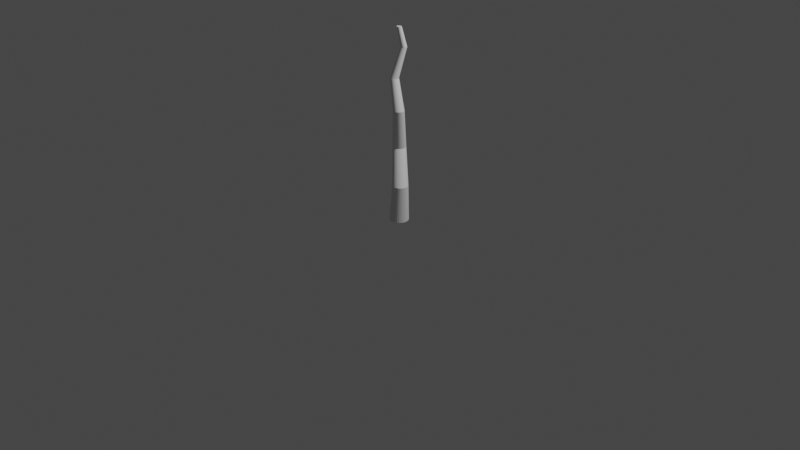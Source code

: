 # Source: Wand.blend  (saved by Blender 2.83.19; exported with 4.5.12 LTS)
import bpy
from mathutils import Matrix  # noqa: F401  (used for matrix-valued properties, if any)

bpy.ops.wm.read_factory_settings(use_empty=True)
scene = bpy.context.scene
scene.name = 'Scene'

# ---- collections
col_collection = bpy.data.collections.new('Collection'); scene.collection.children.link(col_collection)

# ---- materials (node trees are filled in below, after node groups)
mat_wandmat = bpy.data.materials.new('WandMat')
mat_wandmat.use_transparent_shadow = False

# ---- material node trees

# ---- world
world_world = bpy.data.worlds.new('World'); scene.world = world_world
world_world.use_nodes = True; world_world.node_tree.nodes.clear()
_N = world_world.node_tree.nodes; _L = world_world.node_tree.links
n0 = _N.new('ShaderNodeOutputWorld'); n0.name = 'World Output'; n0.location = (300, 300)
n1 = _N.new('ShaderNodeBackground'); n1.name = 'Background'; n1.location = (10, 300)
n1.inputs[0].default_value = (0.05088, 0.05088, 0.05088, 1.0)
_L.new(n1.outputs[0], n0.inputs[0])
n0.is_active_output = True
world_world.color = (0.05088, 0.05088, 0.05088)
world_world.use_sun_shadow = False
world_world.sun_shadow_jitter_overblur = 0.0

# ---- cameras
cam_camera = bpy.data.cameras.new('Camera')
cam_camera.clip_end = 100.0
cam_camera.ortho_scale = 7.314

# ---- lights
light_light = bpy.data.lights.new('Light', 'POINT')
light_light.transmission_factor = 0.0
light_light.energy = 1000.0
light_light.shadow_soft_size = 0.1
light_light.shadow_maximum_resolution = 0.006
light_light.use_absolute_resolution = True

# ---- meshes
me_cylinder = bpy.data.meshes.new('Cylinder')
me_cylinder.from_pydata([(1.071e-07, 0.09823, -1.0), (1.159e-07, 0.0242, 1.0), (0.01916, 0.09634, -1.0), (0.004722, 0.02374, 1.0), (0.03759, 0.09075, -1.0), (0.009262, 0.02236, 1.0), (0.05457, 0.08168, -1.0), (0.01345, 0.02012, 1.0), (0.06946, 0.06946, -1.0), (0.01711, 0.01711, 1.0), (0.08168, 0.05457, -1.0), (0.02012, 0.01345, 1.0), (0.09075, 0.03759, -1.0), (0.02236, 0.009262, 1.0), (0.09634, 0.01916, -1.0), (0.02374, 0.004722, 1.0), (0.09823, 2.644e-07, -1.0), (0.0242, 2.799e-07, 1.0), (0.09634, -0.01916, -1.0), (0.02374, -0.004721, 1.0), (0.09075, -0.03759, -1.0), (0.02236, -0.009261, 1.0), (0.08168, -0.05457, -1.0), (0.02012, -0.01345, 1.0), (0.06946, -0.06946, -1.0), (0.01711, -0.01711, 1.0), (0.05457, -0.08168, -1.0), (0.01345, -0.02012, 1.0), (0.03759, -0.09075, -1.0), (0.009262, -0.02236, 1.0), (0.01916, -0.09634, -1.0), (0.004722, -0.02374, 1.0), (7.507e-08, -0.09823, -1.0), (1.08e-07, -0.0242, 1.0), (-0.01916, -0.09634, -1.0), (-0.004721, -0.02374, 1.0), (-0.03759, -0.09075, -1.0), (-0.009262, -0.02236, 1.0), (-0.05457, -0.08168, -1.0), (-0.01345, -0.02012, 1.0), (-0.06946, -0.06946, -1.0), (-0.01711, -0.01711, 1.0), (-0.08168, -0.05457, -1.0), (-0.02012, -0.01345, 1.0), (-0.09075, -0.03759, -1.0), (-0.02236, -0.009261, 1.0), (-0.09634, -0.01916, -1.0), (-0.02374, -0.004721, 1.0), (-0.09823, 3.518e-07, -1.0), (-0.0242, 3.015e-07, 1.0), (-0.09634, 0.01916, -1.0), (-0.02374, 0.004722, 1.0), (-0.09075, 0.03759, -1.0), (-0.02236, 0.009262, 1.0), (-0.08168, 0.05458, -1.0), (-0.02012, 0.01345, 1.0), (-0.06946, 0.06946, -1.0), (-0.01711, 0.01711, 1.0), (-0.05457, 0.08168, -1.0), (-0.01345, 0.02012, 1.0), (-0.03759, 0.09075, -1.0), (-0.009262, 0.02236, 1.0), (-0.01916, 0.09634, -1.0), (-0.004721, 0.02374, 1.0), (0.06594, 0.03338, -0.5911), (-0.04484, 0.1134, -0.2367), (0.05001, 0.002686, 0.1916), (-0.02901, 0.009585, 0.4964), (0.02901, 0.06579, 0.8003), (0.03516, 0.06518, 0.8003), (-0.02046, 0.008743, 0.4964), (0.06097, 0.001607, 0.1916), (-0.03147, 0.112, -0.2367), (0.08171, 0.03182, -0.5911), (0.04107, 0.06339, 0.8003), (-0.01224, 0.00625, 0.4964), (0.0715, -0.00159, 0.1916), (-0.01862, 0.1081, -0.2367), (0.09688, 0.02722, -0.5911), (0.04651, 0.06048, 0.8003), (-0.00467, 0.002201, 0.4964), (0.08122, -0.006781, 0.1916), (-0.006774, 0.1018, -0.2367), (0.1109, 0.01975, -0.5911), (0.05129, 0.05656, 0.8003), (0.00197, -0.003248, 0.4964), (0.08973, -0.01377, 0.1916), (0.003608, 0.09328, -0.2367), (0.1231, 0.009695, -0.5911), (0.0552, 0.05179, 0.8003), (0.007419, -0.009888, 0.4964), (0.09671, -0.02228, 0.1916), (0.01213, 0.0829, -0.2367), (0.1332, -0.002557, -0.5911), (0.05811, 0.04634, 0.8003), (0.01147, -0.01746, 0.4964), (0.1019, -0.03199, 0.1916), (0.01846, 0.07106, -0.2367), (0.1406, -0.01653, -0.5911), (0.05991, 0.04043, 0.8003), (0.01396, -0.02568, 0.4964), (0.1051, -0.04253, 0.1916), (0.02236, 0.0582, -0.2367), (0.1452, -0.0317, -0.5911), (0.06051, 0.03429, 0.8003), (0.0148, -0.03423, 0.4964), (0.1062, -0.05349, 0.1916), (0.02368, 0.04484, -0.2367), (0.1468, -0.04748, -0.5911), (0.05991, 0.02814, 0.8003), (0.01396, -0.04278, 0.4964), (0.1051, -0.06445, 0.1916), (0.02236, 0.03147, -0.2367), (0.1452, -0.06325, -0.5911), (0.05811, 0.02223, 0.8003), (0.01147, -0.051, 0.4964), (0.1019, -0.07499, 0.1916), (0.01846, 0.01862, -0.2367), (0.1406, -0.07842, -0.5911), (0.0552, 0.01679, 0.8003), (0.007419, -0.05857, 0.4964), (0.09671, -0.0847, 0.1916), (0.01213, 0.006774, -0.2367), (0.1332, -0.09239, -0.5911), (0.05129, 0.01202, 0.8003), (0.00197, -0.06521, 0.4964), (0.08973, -0.09321, 0.1916), (0.003608, -0.003608, -0.2367), (0.1231, -0.1046, -0.5911), (0.04651, 0.008098, 0.8003), (-0.00467, -0.07066, 0.4964), (0.08122, -0.1002, 0.1916), (-0.006774, -0.01213, -0.2367), (0.1109, -0.1147, -0.5911), (0.04107, 0.005188, 0.8003), (-0.01224, -0.07471, 0.4964), (0.0715, -0.1054, 0.1916), (-0.01862, -0.01846, -0.2367), (0.09688, -0.1222, -0.5911), (0.03516, 0.003395, 0.8003), (-0.02046, -0.0772, 0.4964), (0.06097, -0.1086, 0.1916), (-0.03147, -0.02236, -0.2367), (0.08171, -0.1268, -0.5911), (0.02901, 0.00279, 0.8003), (-0.02901, -0.07805, 0.4964), (0.05001, -0.1097, 0.1916), (-0.04484, -0.02367, -0.2367), (0.06594, -0.1283, -0.5911), (0.02287, 0.003395, 0.8003), (-0.03756, -0.0772, 0.4964), (0.03905, -0.1086, 0.1916), (-0.0582, -0.02236, -0.2367), (0.05016, -0.1268, -0.5911), (0.01696, 0.005188, 0.8003), (-0.04578, -0.07471, 0.4964), (0.02851, -0.1054, 0.1916), (-0.07106, -0.01846, -0.2367), (0.035, -0.1222, -0.5911), (0.01151, 0.008098, 0.8003), (-0.05336, -0.07066, 0.4964), (0.0188, -0.1002, 0.1916), (-0.0829, -0.01213, -0.2367), (0.02102, -0.1147, -0.5911), (0.00674, 0.01202, 0.8003), (-0.05999, -0.06521, 0.4964), (0.01029, -0.09321, 0.1916), (-0.09328, -0.003608, -0.2367), (0.008767, -0.1046, -0.5911), (0.002823, 0.01679, 0.8003), (-0.06544, -0.05857, 0.4964), (0.0033, -0.0847, 0.1916), (-0.1018, 0.006774, -0.2367), (-0.001287, -0.09239, -0.5911), (-8.755e-05, 0.02223, 0.8003), (-0.06949, -0.051, 0.4964), (-0.001891, -0.07499, 0.1916), (-0.1081, 0.01862, -0.2367), (-0.008759, -0.07842, -0.5911), (-0.00188, 0.02814, 0.8003), (-0.07199, -0.04278, 0.4964), (-0.005088, -0.06445, 0.1916), (-0.112, 0.03147, -0.2367), (-0.01336, -0.06325, -0.5911), (-0.002485, 0.03429, 0.8003), (-0.07283, -0.03423, 0.4964), (-0.006167, -0.05349, 0.1916), (-0.1134, 0.04484, -0.2367), (-0.01491, -0.04747, -0.5911), (-0.00188, 0.04043, 0.8003), (-0.07199, -0.02568, 0.4964), (-0.005088, -0.04253, 0.1916), (-0.112, 0.0582, -0.2367), (-0.01336, -0.0317, -0.5911), (-8.754e-05, 0.04634, 0.8003), (-0.06949, -0.01746, 0.4964), (-0.001891, -0.03199, 0.1916), (-0.1081, 0.07106, -0.2367), (-0.008759, -0.01653, -0.5911), (0.002823, 0.05179, 0.8003), (-0.06544, -0.009888, 0.4964), (0.0033, -0.02228, 0.1916), (-0.1018, 0.0829, -0.2367), (-0.001287, -0.002556, -0.5911), (0.00674, 0.05656, 0.8003), (-0.05999, -0.003248, 0.4964), (0.01029, -0.01377, 0.1916), (-0.09328, 0.09328, -0.2367), (0.008768, 0.009696, -0.5911), (0.01151, 0.06048, 0.8003), (-0.05336, 0.002201, 0.4964), (0.0188, -0.006781, 0.1916), (-0.0829, 0.1018, -0.2367), (0.02102, 0.01975, -0.5911), (0.01696, 0.06339, 0.8003), (-0.04578, 0.00625, 0.4964), (0.02851, -0.00159, 0.1916), (-0.07106, 0.1081, -0.2367), (0.035, 0.02722, -0.5911), (0.02287, 0.06518, 0.8003), (-0.03756, 0.008743, 0.4964), (0.03905, 0.001607, 0.1916), (-0.0582, 0.112, -0.2367), (0.05016, 0.03182, -0.5911)], [], [(68, 1, 3, 69), (69, 3, 5, 74), (74, 5, 7, 79), (79, 7, 9, 84), (84, 9, 11, 89), (89, 11, 13, 94), (94, 13, 15, 99), (99, 15, 17, 104), (104, 17, 19, 109), (109, 19, 21, 114), (114, 21, 23, 119), (119, 23, 25, 124), (124, 25, 27, 129), (129, 27, 29, 134), (134, 29, 31, 139), (139, 31, 33, 144), (144, 33, 35, 149), (149, 35, 37, 154), (154, 37, 39, 159), (159, 39, 41, 164), (164, 41, 43, 169), (169, 43, 45, 174), (174, 45, 47, 179), (179, 47, 49, 184), (184, 49, 51, 189), (189, 51, 53, 194), (194, 53, 55, 199), (199, 55, 57, 204), (204, 57, 59, 209), (209, 59, 61, 214), (3, 1, 63, 61, 59, 57, 55, 53, 51, 49, 47, 45, 43, 41, 39, 37, 35, 33, 31, 29, 27, 25, 23, 21, 19, 17, 15, 13, 11, 9, 7, 5), (214, 61, 63, 219), (219, 63, 1, 68), (0, 2, 4, 6, 8, 10, 12, 14, 16, 18, 20, 22, 24, 26, 28, 30, 32, 34, 36, 38, 40, 42, 44, 46, 48, 50, 52, 54, 56, 58, 60, 62), (62, 223, 64, 0), (223, 222, 65, 64), (222, 221, 66, 65), (221, 220, 67, 66), (220, 219, 68, 67), (60, 218, 223, 62), (218, 217, 222, 223), (217, 216, 221, 222), (216, 215, 220, 221), (215, 214, 219, 220), (58, 213, 218, 60), (213, 212, 217, 218), (212, 211, 216, 217), (211, 210, 215, 216), (210, 209, 214, 215), (56, 208, 213, 58), (208, 207, 212, 213), (207, 206, 211, 212), (206, 205, 210, 211), (205, 204, 209, 210), (54, 203, 208, 56), (203, 202, 207, 208), (202, 201, 206, 207), (201, 200, 205, 206), (200, 199, 204, 205), (52, 198, 203, 54), (198, 197, 202, 203), (197, 196, 201, 202), (196, 195, 200, 201), (195, 194, 199, 200), (50, 193, 198, 52), (193, 192, 197, 198), (192, 191, 196, 197), (191, 190, 195, 196), (190, 189, 194, 195), (48, 188, 193, 50), (188, 187, 192, 193), (187, 186, 191, 192), (186, 185, 190, 191), (185, 184, 189, 190), (46, 183, 188, 48), (183, 182, 187, 188), (182, 181, 186, 187), (181, 180, 185, 186), (180, 179, 184, 185), (44, 178, 183, 46), (178, 177, 182, 183), (177, 176, 181, 182), (176, 175, 180, 181), (175, 174, 179, 180), (42, 173, 178, 44), (173, 172, 177, 178), (172, 171, 176, 177), (171, 170, 175, 176), (170, 169, 174, 175), (40, 168, 173, 42), (168, 167, 172, 173), (167, 166, 171, 172), (166, 165, 170, 171), (165, 164, 169, 170), (38, 163, 168, 40), (163, 162, 167, 168), (162, 161, 166, 167), (161, 160, 165, 166), (160, 159, 164, 165), (36, 158, 163, 38), (158, 157, 162, 163), (157, 156, 161, 162), (156, 155, 160, 161), (155, 154, 159, 160), (34, 153, 158, 36), (153, 152, 157, 158), (152, 151, 156, 157), (151, 150, 155, 156), (150, 149, 154, 155), (32, 148, 153, 34), (148, 147, 152, 153), (147, 146, 151, 152), (146, 145, 150, 151), (145, 144, 149, 150), (30, 143, 148, 32), (143, 142, 147, 148), (142, 141, 146, 147), (141, 140, 145, 146), (140, 139, 144, 145), (28, 138, 143, 30), (138, 137, 142, 143), (137, 136, 141, 142), (136, 135, 140, 141), (135, 134, 139, 140), (26, 133, 138, 28), (133, 132, 137, 138), (132, 131, 136, 137), (131, 130, 135, 136), (130, 129, 134, 135), (24, 128, 133, 26), (128, 127, 132, 133), (127, 126, 131, 132), (126, 125, 130, 131), (125, 124, 129, 130), (22, 123, 128, 24), (123, 122, 127, 128), (122, 121, 126, 127), (121, 120, 125, 126), (120, 119, 124, 125), (20, 118, 123, 22), (118, 117, 122, 123), (117, 116, 121, 122), (116, 115, 120, 121), (115, 114, 119, 120), (18, 113, 118, 20), (113, 112, 117, 118), (112, 111, 116, 117), (111, 110, 115, 116), (110, 109, 114, 115), (16, 108, 113, 18), (108, 107, 112, 113), (107, 106, 111, 112), (106, 105, 110, 111), (105, 104, 109, 110), (14, 103, 108, 16), (103, 102, 107, 108), (102, 101, 106, 107), (101, 100, 105, 106), (100, 99, 104, 105), (12, 98, 103, 14), (98, 97, 102, 103), (97, 96, 101, 102), (96, 95, 100, 101), (95, 94, 99, 100), (10, 93, 98, 12), (93, 92, 97, 98), (92, 91, 96, 97), (91, 90, 95, 96), (90, 89, 94, 95), (8, 88, 93, 10), (88, 87, 92, 93), (87, 86, 91, 92), (86, 85, 90, 91), (85, 84, 89, 90), (6, 83, 88, 8), (83, 82, 87, 88), (82, 81, 86, 87), (81, 80, 85, 86), (80, 79, 84, 85), (4, 78, 83, 6), (78, 77, 82, 83), (77, 76, 81, 82), (76, 75, 80, 81), (75, 74, 79, 80), (2, 73, 78, 4), (73, 72, 77, 78), (72, 71, 76, 77), (71, 70, 75, 76), (70, 69, 74, 75), (0, 64, 73, 2), (64, 65, 72, 73), (65, 66, 71, 72), (66, 67, 70, 71), (67, 68, 69, 70)])
_uv = me_cylinder.uv_layers.new(name='UVMap')
_uv.uv.foreach_set('vector', [1.0, 0.9507, 1.0, 1.0, 0.9688, 1.0, 0.9688, 0.9507, 0.9688, 0.9507, 0.9688, 1.0, 0.9375, 1.0, 0.9375, 0.9507, 0.9375, 0.9507, 0.9375, 1.0, 0.9062, 1.0, 0.9062, 0.9507, 0.9062, 0.9507, 0.9062, 1.0, 0.875, 1.0, 0.875, 0.9507, 0.875, 0.9507, 0.875, 1.0, 0.8438, 1.0, 0.8438, 0.9507, 0.8438, 0.9507, 0.8438, 1.0, 0.8125, 1.0, 0.8125, 0.9507, 0.8125, 0.9507, 0.8125, 1.0, 0.7812, 1.0, 0.7813, 0.9507, 0.7813, 0.9507, 0.7812, 1.0, 0.75, 1.0, 0.75, 0.9507, 0.75, 0.9507, 0.75, 1.0, 0.7188, 1.0, 0.7187, 0.9507, 0.7187, 0.9507, 0.7188, 1.0, 0.6875, 1.0, 0.6875, 0.9507, 0.6875, 0.9507, 0.6875, 1.0, 0.6562, 1.0, 0.6562, 0.9507, 0.6562, 0.9507, 0.6562, 1.0, 0.625, 1.0, 0.625, 0.9507, 0.625, 0.9507, 0.625, 1.0, 0.5938, 1.0, 0.5938, 0.9507, 0.5938, 0.9507, 0.5938, 1.0, 0.5625, 1.0, 0.5625, 0.9507, 0.5625, 0.9507, 0.5625, 1.0, 0.5312, 1.0, 0.5312, 0.9507, 0.5312, 0.9507, 0.5312, 1.0, 0.5, 1.0, 0.5, 0.9507, 0.5, 0.9507, 0.5, 1.0, 0.4688, 1.0, 0.4687, 0.9507, 0.4687, 0.9507, 0.4688, 1.0, 0.4375, 1.0, 0.4375, 0.9507, 0.4375, 0.9507, 0.4375, 1.0, 0.4062, 1.0, 0.4062, 0.9507, 0.4062, 0.9507, 0.4062, 1.0, 0.375, 1.0, 0.375, 0.9507, 0.375, 0.9507, 0.375, 1.0, 0.3438, 1.0, 0.3437, 0.9507, 0.3437, 0.9507, 0.3438, 1.0, 0.3125, 1.0, 0.3125, 0.9507, 0.3125, 0.9507, 0.3125, 1.0, 0.2812, 1.0, 0.2812, 0.9507, 0.2812, 0.9507, 0.2812, 1.0, 0.25, 1.0, 0.25, 0.9507, 0.25, 0.9507, 0.25, 1.0, 0.2188, 1.0, 0.2187, 0.9507, 0.2187, 0.9507, 0.2188, 1.0, 0.1875, 1.0, 0.1875, 0.9507, 0.1875, 0.9507, 0.1875, 1.0, 0.1562, 1.0, 0.1562, 0.9507, 0.1562, 0.9507, 0.1562, 1.0, 0.125, 1.0, 0.125, 0.9507, 0.125, 0.9507, 0.125, 1.0, 0.09375, 1.0, 0.09375, 0.9507, 0.09375, 0.9507, 0.09375, 1.0, 0.0625, 1.0, 0.0625, 0.9507, 0.2968, 0.4854, 0.25, 0.49, 0.2032, 0.4854, 0.1582, 0.4717, 0.1167, 0.4496, 0.08029, 0.4197, 0.05045, 0.3833, 0.02827, 0.3418, 0.01461, 0.2968, 0.01, 0.25, 0.01461, 0.2032, 0.02827, 0.1582, 0.05045, 0.1167, 0.08029, 0.08029, 0.1167, 0.05045, 0.1582, 0.02827, 0.2032, 0.01461, 0.25, 0.01, 0.2968, 0.01461, 0.3418, 0.02827, 0.3833, 0.05045, 0.4197, 0.08029, 0.4496, 0.1167, 0.4717, 0.1582, 0.4854, 0.2032, 0.49, 0.25, 0.4854, 0.2968, 0.4717, 0.3418, 0.4496, 0.3833, 0.4197, 0.4197, 0.3833, 0.4496, 0.3418, 0.4717, 0.0625, 0.9507, 0.0625, 1.0, 0.03125, 1.0, 0.03125, 0.9507, 0.03125, 0.9507, 0.03125, 1.0, 0.0, 1.0, 0.0, 0.9507, 0.75, 0.49, 0.7968, 0.4854, 0.8418, 0.4717, 0.8833, 0.4496, 0.9197, 0.4197, 0.9496, 0.3833, 0.9717, 0.3418, 0.9854, 0.2968, 0.99, 0.25, 0.9854, 0.2032, 0.9717, 0.1582, 0.9496, 0.1167, 0.9197, 0.08029, 0.8833, 0.05045, 0.8418, 0.02827, 0.7968, 0.01461, 0.75, 0.01, 0.7032, 0.01461, 0.6582, 0.02827, 0.6167, 0.05045, 0.5803, 0.08029, 0.5504, 0.1167, 0.5283, 0.1582, 0.5146, 0.2032, 0.51, 0.25, 0.5146, 0.2968, 0.5283, 0.3418, 0.5504, 0.3833, 0.5803, 0.4197, 0.6167, 0.4496, 0.6582, 0.4717, 0.7032, 0.4854, 0.03125, 0.5, 0.03125, 0.6174, 0.0, 0.6174, 0.0, 0.5, 0.03125, 0.6174, 0.03125, 0.7007, 0.0, 0.7007, 0.0, 0.6174, 0.03125, 0.7007, 0.03125, 0.7841, 0.0, 0.7841, 0.0, 0.7007, 0.03125, 0.7841, 0.03125, 0.8675, 0.0, 0.8675, 0.0, 0.7841, 0.03125, 0.8675, 0.03125, 0.9507, 0.0, 0.9507, 0.0, 0.8675, 0.0625, 0.5, 0.0625, 0.6174, 0.03125, 0.6174, 0.03125, 0.5, 0.0625, 0.6174, 0.0625, 0.7007, 0.03125, 0.7007, 0.03125, 0.6174, 0.0625, 0.7007, 0.0625, 0.7841, 0.03125, 0.7841, 0.03125, 0.7007, 0.0625, 0.7841, 0.0625, 0.8675, 0.03125, 0.8675, 0.03125, 0.7841, 0.0625, 0.8675, 0.0625, 0.9507, 0.03125, 0.9507, 0.03125, 0.8675, 0.09375, 0.5, 0.09375, 0.6174, 0.0625, 0.6174, 0.0625, 0.5, 0.09375, 0.6174, 0.09375, 0.7007, 0.0625, 0.7007, 0.0625, 0.6174, 0.09375, 0.7007, 0.09375, 0.7841, 0.0625, 0.7841, 0.0625, 0.7007, 0.09375, 0.7841, 0.09375, 0.8675, 0.0625, 0.8675, 0.0625, 0.7841, 0.09375, 0.8675, 0.09375, 0.9507, 0.0625, 0.9507, 0.0625, 0.8675, 0.125, 0.5, 0.125, 0.6174, 0.09375, 0.6174, 0.09375, 0.5, 0.125, 0.6174, 0.125, 0.7007, 0.09375, 0.7007, 0.09375, 0.6174, 0.125, 0.7007, 0.125, 0.7841, 0.09375, 0.7841, 0.09375, 0.7007, 0.125, 0.7841, 0.125, 0.8675, 0.09375, 0.8675, 0.09375, 0.7841, 0.125, 0.8675, 0.125, 0.9507, 0.09375, 0.9507, 0.09375, 0.8675, 0.1562, 0.5, 0.1562, 0.6174, 0.125, 0.6174, 0.125, 0.5, 0.1562, 0.6174, 0.1562, 0.7007, 0.125, 0.7007, 0.125, 0.6174, 0.1562, 0.7007, 0.1562, 0.7841, 0.125, 0.7841, 0.125, 0.7007, 0.1562, 0.7841, 0.1562, 0.8675, 0.125, 0.8675, 0.125, 0.7841, 0.1562, 0.8675, 0.1562, 0.9507, 0.125, 0.9507, 0.125, 0.8675, 0.1875, 0.5, 0.1875, 0.6174, 0.1562, 0.6174, 0.1562, 0.5, 0.1875, 0.6174, 0.1875, 0.7007, 0.1562, 0.7007, 0.1562, 0.6174, 0.1875, 0.7007, 0.1875, 0.7841, 0.1562, 0.7841, 0.1562, 0.7007, 0.1875, 0.7841, 0.1875, 0.8675, 0.1562, 0.8675, 0.1562, 0.7841, 0.1875, 0.8675, 0.1875, 0.9507, 0.1562, 0.9507, 0.1562, 0.8675, 0.2188, 0.5, 0.2187, 0.6174, 0.1875, 0.6174, 0.1875, 0.5, 0.2187, 0.6174, 0.2188, 0.7007, 0.1875, 0.7007, 0.1875, 0.6174, 0.2188, 0.7007, 0.2187, 0.7841, 0.1875, 0.7841, 0.1875, 0.7007, 0.2187, 0.7841, 0.2188, 0.8675, 0.1875, 0.8675, 0.1875, 0.7841, 0.2188, 0.8675, 0.2187, 0.9507, 0.1875, 0.9507, 0.1875, 0.8675, 0.25, 0.5, 0.25, 0.6174, 0.2187, 0.6174, 0.2188, 0.5, 0.25, 0.6174, 0.25, 0.7007, 0.2188, 0.7007, 0.2187, 0.6174, 0.25, 0.7007, 0.25, 0.7841, 0.2187, 0.7841, 0.2188, 0.7007, 0.25, 0.7841, 0.25, 0.8675, 0.2188, 0.8675, 0.2187, 0.7841, 0.25, 0.8675, 0.25, 0.9507, 0.2187, 0.9507, 0.2188, 0.8675, 0.2812, 0.5, 0.2812, 0.6174, 0.25, 0.6174, 0.25, 0.5, 0.2812, 0.6174, 0.2812, 0.7007, 0.25, 0.7007, 0.25, 0.6174, 0.2812, 0.7007, 0.2812, 0.7841, 0.25, 0.7841, 0.25, 0.7007, 0.2812, 0.7841, 0.2812, 0.8675, 0.25, 0.8675, 0.25, 0.7841, 0.2812, 0.8675, 0.2812, 0.9507, 0.25, 0.9507, 0.25, 0.8675, 0.3125, 0.5, 0.3125, 0.6174, 0.2812, 0.6174, 0.2812, 0.5, 0.3125, 0.6174, 0.3125, 0.7007, 0.2812, 0.7007, 0.2812, 0.6174, 0.3125, 0.7007, 0.3125, 0.7841, 0.2812, 0.7841, 0.2812, 0.7007, 0.3125, 0.7841, 0.3125, 0.8675, 0.2812, 0.8675, 0.2812, 0.7841, 0.3125, 0.8675, 0.3125, 0.9507, 0.2812, 0.9507, 0.2812, 0.8675, 0.3438, 0.5, 0.3438, 0.6174, 0.3125, 0.6174, 0.3125, 0.5, 0.3438, 0.6174, 0.3437, 0.7007, 0.3125, 0.7007, 0.3125, 0.6174, 0.3437, 0.7007, 0.3437, 0.7841, 0.3125, 0.7841, 0.3125, 0.7007, 0.3437, 0.7841, 0.3437, 0.8675, 0.3125, 0.8675, 0.3125, 0.7841, 0.3437, 0.8675, 0.3437, 0.9507, 0.3125, 0.9507, 0.3125, 0.8675, 0.375, 0.5, 0.375, 0.6174, 0.3438, 0.6174, 0.3438, 0.5, 0.375, 0.6174, 0.375, 0.7007, 0.3437, 0.7007, 0.3438, 0.6174, 0.375, 0.7007, 0.375, 0.7841, 0.3437, 0.7841, 0.3437, 0.7007, 0.375, 0.7841, 0.375, 0.8675, 0.3437, 0.8675, 0.3437, 0.7841, 0.375, 0.8675, 0.375, 0.9507, 0.3437, 0.9507, 0.3437, 0.8675, 0.4062, 0.5, 0.4062, 0.6174, 0.375, 0.6174, 0.375, 0.5, 0.4062, 0.6174, 0.4062, 0.7007, 0.375, 0.7007, 0.375, 0.6174, 0.4062, 0.7007, 0.4063, 0.7841, 0.375, 0.7841, 0.375, 0.7007, 0.4063, 0.7841, 0.4063, 0.8675, 0.375, 0.8675, 0.375, 0.7841, 0.4063, 0.8675, 0.4062, 0.9507, 0.375, 0.9507, 0.375, 0.8675, 0.4375, 0.5, 0.4375, 0.6174, 0.4062, 0.6174, 0.4062, 0.5, 0.4375, 0.6174, 0.4375, 0.7007, 0.4062, 0.7007, 0.4062, 0.6174, 0.4375, 0.7007, 0.4375, 0.7841, 0.4063, 0.7841, 0.4062, 0.7007, 0.4375, 0.7841, 0.4375, 0.8675, 0.4063, 0.8675, 0.4063, 0.7841, 0.4375, 0.8675, 0.4375, 0.9507, 0.4062, 0.9507, 0.4063, 0.8675, 0.4688, 0.5, 0.4688, 0.6174, 0.4375, 0.6174, 0.4375, 0.5, 0.4688, 0.6174, 0.4688, 0.7007, 0.4375, 0.7007, 0.4375, 0.6174, 0.4688, 0.7007, 0.4687, 0.7841, 0.4375, 0.7841, 0.4375, 0.7007, 0.4687, 0.7841, 0.4687, 0.8675, 0.4375, 0.8675, 0.4375, 0.7841, 0.4687, 0.8675, 0.4687, 0.9507, 0.4375, 0.9507, 0.4375, 0.8675, 0.5, 0.5, 0.5, 0.6174, 0.4688, 0.6174, 0.4688, 0.5, 0.5, 0.6174, 0.5, 0.7007, 0.4688, 0.7007, 0.4688, 0.6174, 0.5, 0.7007, 0.5, 0.7841, 0.4687, 0.7841, 0.4688, 0.7007, 0.5, 0.7841, 0.5, 0.8675, 0.4687, 0.8675, 0.4687, 0.7841, 0.5, 0.8675, 0.5, 0.9507, 0.4687, 0.9507, 0.4687, 0.8675, 0.5312, 0.5, 0.5312, 0.6174, 0.5, 0.6174, 0.5, 0.5, 0.5312, 0.6174, 0.5312, 0.7007, 0.5, 0.7007, 0.5, 0.6174, 0.5312, 0.7007, 0.5312, 0.7841, 0.5, 0.7841, 0.5, 0.7007, 0.5312, 0.7841, 0.5312, 0.8675, 0.5, 0.8675, 0.5, 0.7841, 0.5312, 0.8675, 0.5312, 0.9507, 0.5, 0.9507, 0.5, 0.8675, 0.5625, 0.5, 0.5625, 0.6174, 0.5312, 0.6174, 0.5312, 0.5, 0.5625, 0.6174, 0.5625, 0.7007, 0.5312, 0.7007, 0.5312, 0.6174, 0.5625, 0.7007, 0.5625, 0.7841, 0.5312, 0.7841, 0.5312, 0.7007, 0.5625, 0.7841, 0.5625, 0.8675, 0.5312, 0.8675, 0.5312, 0.7841, 0.5625, 0.8675, 0.5625, 0.9507, 0.5312, 0.9507, 0.5312, 0.8675, 0.5938, 0.5, 0.5938, 0.6174, 0.5625, 0.6174, 0.5625, 0.5, 0.5938, 0.6174, 0.5938, 0.7007, 0.5625, 0.7007, 0.5625, 0.6174, 0.5938, 0.7007, 0.5938, 0.7841, 0.5625, 0.7841, 0.5625, 0.7007, 0.5938, 0.7841, 0.5938, 0.8675, 0.5625, 0.8675, 0.5625, 0.7841, 0.5938, 0.8675, 0.5938, 0.9507, 0.5625, 0.9507, 0.5625, 0.8675, 0.625, 0.5, 0.625, 0.6174, 0.5938, 0.6174, 0.5938, 0.5, 0.625, 0.6174, 0.625, 0.7007, 0.5938, 0.7007, 0.5938, 0.6174, 0.625, 0.7007, 0.625, 0.7841, 0.5938, 0.7841, 0.5938, 0.7007, 0.625, 0.7841, 0.625, 0.8675, 0.5938, 0.8675, 0.5938, 0.7841, 0.625, 0.8675, 0.625, 0.9507, 0.5938, 0.9507, 0.5938, 0.8675, 0.6562, 0.5, 0.6562, 0.6174, 0.625, 0.6174, 0.625, 0.5, 0.6562, 0.6174, 0.6562, 0.7007, 0.625, 0.7007, 0.625, 0.6174, 0.6562, 0.7007, 0.6562, 0.7841, 0.625, 0.7841, 0.625, 0.7007, 0.6562, 0.7841, 0.6562, 0.8675, 0.625, 0.8675, 0.625, 0.7841, 0.6562, 0.8675, 0.6562, 0.9507, 0.625, 0.9507, 0.625, 0.8675, 0.6875, 0.5, 0.6875, 0.6174, 0.6562, 0.6174, 0.6562, 0.5, 0.6875, 0.6174, 0.6875, 0.7007, 0.6562, 0.7007, 0.6562, 0.6174, 0.6875, 0.7007, 0.6875, 0.7841, 0.6562, 0.7841, 0.6562, 0.7007, 0.6875, 0.7841, 0.6875, 0.8675, 0.6562, 0.8675, 0.6562, 0.7841, 0.6875, 0.8675, 0.6875, 0.9507, 0.6562, 0.9507, 0.6562, 0.8675, 0.7188, 0.5, 0.7188, 0.6174, 0.6875, 0.6174, 0.6875, 0.5, 0.7188, 0.6174, 0.7187, 0.7007, 0.6875, 0.7007, 0.6875, 0.6174, 0.7187, 0.7007, 0.7187, 0.7841, 0.6875, 0.7841, 0.6875, 0.7007, 0.7187, 0.7841, 0.7187, 0.8675, 0.6875, 0.8675, 0.6875, 0.7841, 0.7187, 0.8675, 0.7187, 0.9507, 0.6875, 0.9507, 0.6875, 0.8675, 0.75, 0.5, 0.75, 0.6174, 0.7188, 0.6174, 0.7188, 0.5, 0.75, 0.6174, 0.75, 0.7007, 0.7187, 0.7007, 0.7188, 0.6174, 0.75, 0.7007, 0.75, 0.7841, 0.7187, 0.7841, 0.7187, 0.7007, 0.75, 0.7841, 0.75, 0.8675, 0.7187, 0.8675, 0.7187, 0.7841, 0.75, 0.8675, 0.75, 0.9507, 0.7187, 0.9507, 0.7187, 0.8675, 0.7812, 0.5, 0.7812, 0.6174, 0.75, 0.6174, 0.75, 0.5, 0.7812, 0.6174, 0.7812, 0.7007, 0.75, 0.7007, 0.75, 0.6174, 0.7812, 0.7007, 0.7813, 0.7841, 0.75, 0.7841, 0.75, 0.7007, 0.7813, 0.7841, 0.7813, 0.8675, 0.75, 0.8675, 0.75, 0.7841, 0.7813, 0.8675, 0.7813, 0.9507, 0.75, 0.9507, 0.75, 0.8675, 0.8125, 0.5, 0.8125, 0.6174, 0.7812, 0.6174, 0.7812, 0.5, 0.8125, 0.6174, 0.8125, 0.7007, 0.7812, 0.7007, 0.7812, 0.6174, 0.8125, 0.7007, 0.8125, 0.7841, 0.7813, 0.7841, 0.7812, 0.7007, 0.8125, 0.7841, 0.8125, 0.8675, 0.7813, 0.8675, 0.7813, 0.7841, 0.8125, 0.8675, 0.8125, 0.9507, 0.7813, 0.9507, 0.7813, 0.8675, 0.8438, 0.5, 0.8438, 0.6174, 0.8125, 0.6174, 0.8125, 0.5, 0.8438, 0.6174, 0.8437, 0.7007, 0.8125, 0.7007, 0.8125, 0.6174, 0.8437, 0.7007, 0.8437, 0.7841, 0.8125, 0.7841, 0.8125, 0.7007, 0.8437, 0.7841, 0.8437, 0.8675, 0.8125, 0.8675, 0.8125, 0.7841, 0.8437, 0.8675, 0.8438, 0.9507, 0.8125, 0.9507, 0.8125, 0.8675, 0.875, 0.5, 0.875, 0.6174, 0.8438, 0.6174, 0.8438, 0.5, 0.875, 0.6174, 0.875, 0.7007, 0.8437, 0.7007, 0.8438, 0.6174, 0.875, 0.7007, 0.875, 0.7841, 0.8437, 0.7841, 0.8437, 0.7007, 0.875, 0.7841, 0.875, 0.8675, 0.8437, 0.8675, 0.8437, 0.7841, 0.875, 0.8675, 0.875, 0.9507, 0.8438, 0.9507, 0.8437, 0.8675, 0.9062, 0.5, 0.9062, 0.6174, 0.875, 0.6174, 0.875, 0.5, 0.9062, 0.6174, 0.9062, 0.7007, 0.875, 0.7007, 0.875, 0.6174, 0.9062, 0.7007, 0.9063, 0.7841, 0.875, 0.7841, 0.875, 0.7007, 0.9063, 0.7841, 0.9062, 0.8675, 0.875, 0.8675, 0.875, 0.7841, 0.9062, 0.8675, 0.9062, 0.9507, 0.875, 0.9507, 0.875, 0.8675, 0.9375, 0.5, 0.9375, 0.6174, 0.9062, 0.6174, 0.9062, 0.5, 0.9375, 0.6174, 0.9375, 0.7007, 0.9062, 0.7007, 0.9062, 0.6174, 0.9375, 0.7007, 0.9375, 0.7841, 0.9063, 0.7841, 0.9062, 0.7007, 0.9375, 0.7841, 0.9375, 0.8675, 0.9062, 0.8675, 0.9063, 0.7841, 0.9375, 0.8675, 0.9375, 0.9507, 0.9062, 0.9507, 0.9062, 0.8675, 0.9688, 0.5, 0.9688, 0.6174, 0.9375, 0.6174, 0.9375, 0.5, 0.9688, 0.6174, 0.9688, 0.7007, 0.9375, 0.7007, 0.9375, 0.6174, 0.9688, 0.7007, 0.9688, 0.7841, 0.9375, 0.7841, 0.9375, 0.7007, 0.9688, 0.7841, 0.9688, 0.8675, 0.9375, 0.8675, 0.9375, 0.7841, 0.9688, 0.8675, 0.9688, 0.9507, 0.9375, 0.9507, 0.9375, 0.8675, 1.0, 0.5, 1.0, 0.6174, 0.9688, 0.6174, 0.9688, 0.5, 1.0, 0.6174, 1.0, 0.7007, 0.9688, 0.7007, 0.9688, 0.6174, 1.0, 0.7007, 1.0, 0.7841, 0.9688, 0.7841, 0.9688, 0.7007, 1.0, 0.7841, 1.0, 0.8675, 0.9688, 0.8675, 0.9688, 0.7841, 1.0, 0.8675, 1.0, 0.9507, 0.9688, 0.9507, 0.9688, 0.8675])
me_cylinder.materials.append(mat_wandmat)
me_cylinder.use_remesh_fix_poles = True
me_cylinder.use_remesh_preserve_attributes = False
me_cylinder.use_mirror_vertex_groups = False
me_cylinder.update()

# ---- objects
ob_light = bpy.data.objects.new('Light', light_light)
ob_camera = bpy.data.objects.new('Camera', cam_camera)
ob_cylinder = bpy.data.objects.new('Cylinder', me_cylinder)

# ---- transforms, parenting, visibility, modifiers, constraints
ob_light.location = (4.076, 1.005, 5.904)
ob_light.rotation_euler = (0.6503, 0.05522, 1.866)
ob_light.lock_rotations_4d = False
ob_light.empty_display_type = 'ARROWS'
ob_light.color = (0.0, 0.0, 0.0, 0.0)
ob_light.lineart.crease_threshold = 0.0
ob_camera.location = (7.359, -6.926, 4.958)
ob_camera.rotation_euler = (1.109, 0.0, 0.8149)
ob_camera.lock_rotations_4d = False
ob_camera.empty_display_type = 'ARROWS'
ob_camera.color = (0.0, 0.0, 0.0, 0.0)
ob_camera.display_type = 'WIRE'
ob_camera.lineart.crease_threshold = 0.0
ob_cylinder.location = (0.0, 0.0, 1.0)
ob_cylinder.lineart.crease_threshold = 0.0

# ---- collection membership
col_collection.objects.link(ob_light)
col_collection.objects.link(ob_camera)
col_collection.objects.link(ob_cylinder)

# ---- scene / render settings (as saved in the file)
scene.camera = ob_camera
scene.frame_start = 1; scene.frame_end = 250; scene.frame_set(1)
scene.render.engine = 'BLENDER_EEVEE_NEXT'
scene.cycles.use_denoising = False
scene.cycles.samples = 128
scene.cycles.sampling_pattern = 'TABULATED_SOBOL'
scene.cycles.use_adaptive_sampling = False
scene.cycles.use_light_tree = False
scene.view_settings.view_transform = 'Filmic'
bpy.context.view_layer.update()
